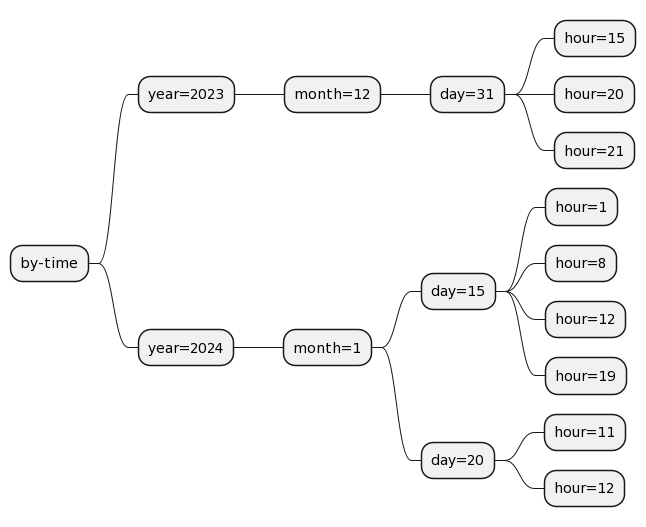

The diagram above was rendered by PlantUML. Its source (embedded in the PNG):
@startmindmap
* by-time
** year=2023
*** month=12
**** day=31
***** hour=15
***** hour=20
***** hour=21
** year=2024
*** month=1
**** day=15
***** hour=1
***** hour=8
***** hour=12
***** hour=19
**** day=20
***** hour=11
***** hour=12
@endmindmap